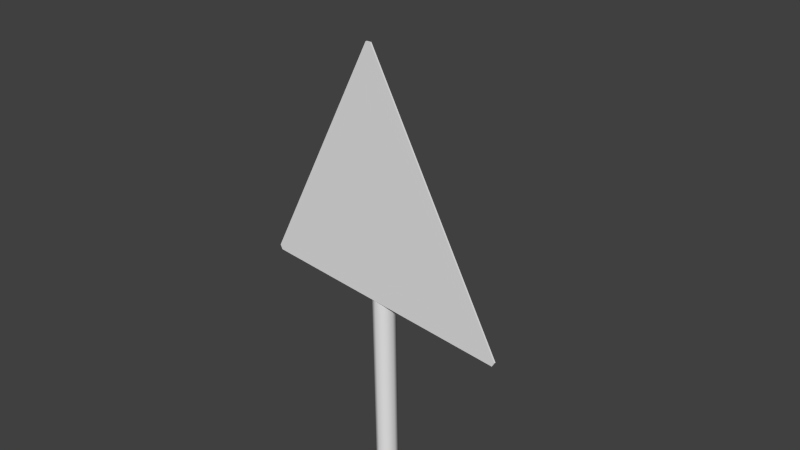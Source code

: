 # Source: decoration_signs_triangle_3.blend  (saved by Blender 2.70.0; exported with 4.5.12 LTS)
import bpy
from mathutils import Matrix  # noqa: F401  (used for matrix-valued properties, if any)

bpy.ops.wm.read_factory_settings(use_empty=True)
scene = bpy.context.scene
scene.name = 'Scene'

# ---- collections
col_collection_1 = bpy.data.collections.new('Collection 1'); scene.collection.children.link(col_collection_1)

# ---- world
world_world = bpy.data.worlds.new('World'); scene.world = world_world
world_world.color = (0.05088, 0.05088, 0.05088)
world_world.use_sun_shadow = False
world_world.sun_shadow_jitter_overblur = 0.0
world_world.cycles.sampling_method = 'MANUAL'
world_world.cycles.sample_map_resolution = 256

# ---- cameras
cam_camera = bpy.data.cameras.new('Camera')
cam_camera.clip_end = 100.0
cam_camera.lens = 35.0
cam_camera.sensor_width = 32.0
cam_camera.sensor_height = 18.0
cam_camera.ortho_scale = 7.314
cam_camera.dof.focus_distance = 0.0
cam_camera.dof.aperture_fstop = 128.0

# ---- meshes
me_cylinder_002 = bpy.data.meshes.new('Cylinder.002')
me_cylinder_002.from_pydata([(0.0, 1.0, -2.539), (0.0, 1.0, 1.367), (0.7071, 0.7071, -2.539), (0.7071, 0.7071, 1.367), (1.0, -4.371e-08, -2.539), (1.0, -4.371e-08, 1.367), (0.7071, -0.7071, -2.539), (0.7071, -0.7071, 1.367), (-8.742e-08, -1.0, -2.539), (-8.742e-08, -1.0, 1.367), (-0.7071, -0.7071, -2.539), (-0.7071, -0.7071, 1.367), (-1.0, 1.192e-08, -2.539), (-1.0, 1.192e-08, 1.367), (-0.7071, 0.7071, -2.539), (-0.7071, 0.7071, 1.367)], [], [(0, 1, 3, 2), (2, 3, 5, 4), (4, 5, 7, 6), (6, 7, 9, 8), (8, 9, 11, 10), (10, 11, 13, 12), (3, 1, 15, 13, 11, 9, 7, 5), (14, 15, 1, 0), (12, 13, 15, 14)])
me_cylinder_002.polygons.foreach_set('use_smooth', [True] * 9)
me_cylinder_002.use_remesh_preserve_volume = False
me_cylinder_002.use_remesh_preserve_attributes = False
me_cylinder_002.use_mirror_vertex_groups = False
me_cylinder_002.update()
me_cylinder_001 = bpy.data.meshes.new('Cylinder.001')
me_cylinder_001.from_pydata([(0.8027, -0.214, -1.0), (0.8027, -0.214, 1.0), (0.575, -0.7489, -1.0), (0.575, -0.7489, 1.0), (-8.742e-08, -1.0, -1.0), (-8.742e-08, -1.0, 1.0), (0.7565, -0.1949, -1.0), (0.7565, -0.1949, 1.0), (0.5397, -0.7135, -1.0), (0.5397, -0.7135, 1.0), (-8.742e-08, -0.95, -1.0), (-8.742e-08, -0.95, 1.0), (0.8046, 0.4866, -1.0), (0.8046, 0.4866, 1.0), (0.7546, 0.4865, -1.0), (0.7546, 0.4866, 1.0)], [], [(0, 1, 3, 2), (2, 3, 5, 4), (7, 1, 13, 15), (0, 2, 8, 6), (3, 1, 7, 9), (2, 4, 10, 8), (5, 3, 9, 11), (0, 6, 14, 12), (1, 0, 12, 13)])
me_cylinder_001.polygons.foreach_set('use_smooth', [True] * 9)
me_cylinder_001.use_remesh_preserve_volume = False
me_cylinder_001.use_remesh_preserve_attributes = False
me_cylinder_001.use_mirror_vertex_groups = False
me_cylinder_001.update()
me_plane = bpy.data.meshes.new('Plane')
me_plane.from_pydata([(-0.9459, -1.946, -0.02), (-1.019, -1.926, -0.02), (1.926, 1.019, -0.02), (1.946, 0.9459, -0.02), (-1.926, 1.981, 0.0), (-1.981, 1.926, 0.0), (-1.981, 1.926, -0.02), (-1.926, 1.981, -0.02), (1.946, 0.9459, 0.0), (1.926, 1.019, 0.0), (-1.019, -1.926, 0.0), (-0.9459, -1.946, 0.0)], [], [(5, 6, 1, 10), (4, 5, 10, 11, 8, 9), (9, 2, 7, 4), (6, 7, 2, 3, 0, 1), (10, 1, 0, 11), (8, 3, 2, 9), (4, 7, 6, 5), (11, 0, 3, 8)])
me_plane.use_remesh_preserve_volume = False
me_plane.use_remesh_preserve_attributes = False
me_plane.use_mirror_vertex_groups = False
me_plane.update()

# ---- objects
ob_cylinder_001 = bpy.data.objects.new('Cylinder.001', me_cylinder_002)
ob_cylinder = bpy.data.objects.new('Cylinder', me_cylinder_001)
ob_plane = bpy.data.objects.new('Plane', me_plane)
ob_camera = bpy.data.objects.new('Camera', cam_camera)

# ---- transforms, parenting, visibility, modifiers, constraints
ob_cylinder_001.location = (0.0, 0.1645, -3.529)
ob_cylinder_001.scale = (0.1613, 0.1613, 3.516)
ob_cylinder_001.lineart.crease_threshold = 0.0
_m = ob_cylinder_001.modifiers.new('EdgeSplit', 'EDGE_SPLIT')
_m.split_angle = 1.169
ob_cylinder.location = (0.0, 0.1263, 0.8495)
ob_cylinder.rotation_euler = (3.142, 0.0, 0.0)
ob_cylinder.scale = (0.2212, 0.2212, 0.2212)
ob_cylinder.lineart.crease_threshold = 0.0
_m = ob_cylinder.modifiers.new('EdgeSplit', 'EDGE_SPLIT')
_m.split_angle = 1.274
_m = ob_cylinder.modifiers.new('Mirror', 'MIRROR')
ob_plane.location = (0.0, 0.0, 0.0)
ob_plane.rotation_euler = (1.571, 0.7854, 1.344e-07)
ob_plane.lineart.crease_threshold = 0.0
ob_camera.location = (7.481, -6.508, 5.344)
ob_camera.rotation_euler = (1.109, 0.01082, 0.8149)
ob_camera.lock_rotations_4d = False
ob_camera.empty_display_type = 'ARROWS'
ob_camera.color = (0.0, 0.0, 0.0, 0.0)
ob_camera.display_type = 'WIRE'
ob_camera.lineart.crease_threshold = 0.0

# ---- collection membership
col_collection_1.objects.link(ob_cylinder_001)
col_collection_1.objects.link(ob_cylinder)
col_collection_1.objects.link(ob_plane)
col_collection_1.objects.link(ob_camera)

# ---- scene / render settings (as saved in the file)
scene.camera = ob_camera
scene.frame_start = 1; scene.frame_end = 250; scene.frame_set(1)
scene.render.engine = 'BLENDER_EEVEE_NEXT'
scene.render.resolution_percentage = 50
scene.render.dither_intensity = 0.0
scene.cycles.use_denoising = False
scene.cycles.samples = 10
scene.cycles.sampling_pattern = 'TABULATED_SOBOL'
scene.cycles.light_sampling_threshold = 0.0
scene.cycles.use_adaptive_sampling = False
scene.cycles.use_light_tree = False
scene.cycles.blur_glossy = 0.0
scene.cycles.volume_bounces = 1
scene.cycles.pixel_filter_type = 'GAUSSIAN'
scene.cycles.sample_clamp_indirect = 0.0
scene.view_settings.view_transform = 'Standard'
bpy.context.view_layer.update()

# ---- added for rendering (the .blend has no usable light): sun
light_auto_sun = bpy.data.lights.new('AutoSun', 'SUN')
light_auto_sun.energy = 3.0
light_auto_sun.angle = 0.0523599
ob_auto_sun = bpy.data.objects.new('AutoSun', light_auto_sun)
scene.collection.objects.link(ob_auto_sun)
ob_auto_sun.rotation_euler = (0.872665, 0.174533, 0.523599)
bpy.context.view_layer.update()
